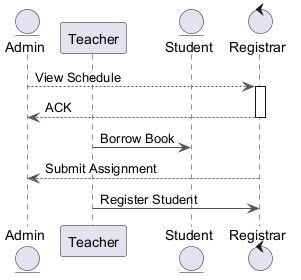

The diagram above was rendered by PlantUML. Its source (embedded in the PNG):
@startuml
skinparam ArrowColor #555555
entity "Admin" as A
participant "Teacher" as T
entity "Student" as S
control "Registrar" as R
A --> R : View Schedule
activate R
R --> A : ACK
deactivate R
T -> S : Borrow Book
R --> A : Submit Assignment
T -> R : Register Student
@enduml